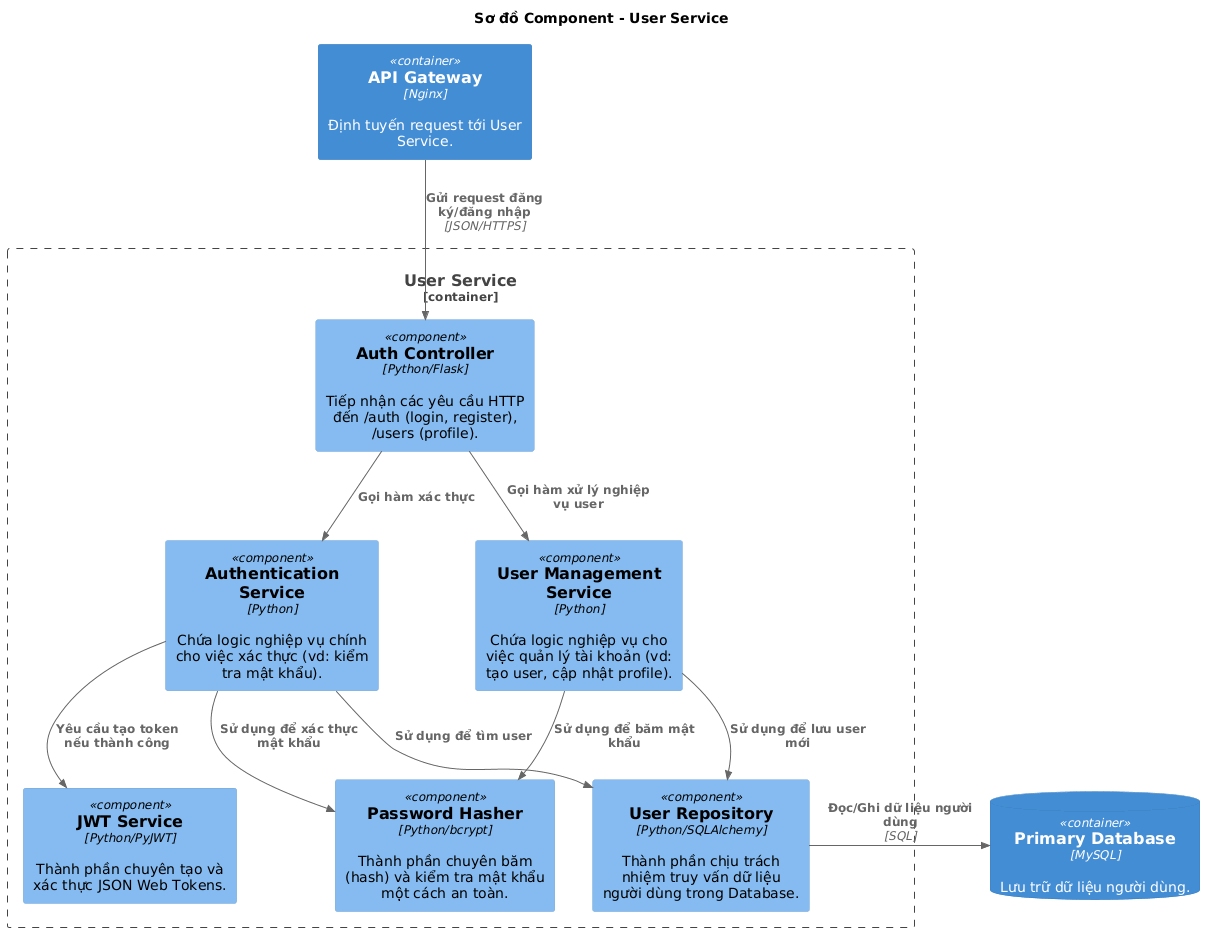

The diagram above was rendered by PlantUML. Its source (embedded in the PNG):
@startuml
!include <C4/C4_Component.puml>

title Sơ đồ Component - User Service

' --- Các đối tượng bên ngoài container này ---
Container(api_gateway, "API Gateway", "Nginx", "Định tuyến request tới User Service.")
ContainerDb(database, "Primary Database", "MySQL", "Lưu trữ dữ liệu người dùng.")


' --- Bắt đầu định nghĩa các component bên trong User Service ---
Container_Boundary(user_service, "User Service") {

    Component(auth_controller, "Auth Controller", "Python/Flask", "Tiếp nhận các yêu cầu HTTP đến /auth (login, register), /users (profile).")
    Component(auth_service, "Authentication Service", "Python", "Chứa logic nghiệp vụ chính cho việc xác thực (vd: kiểm tra mật khẩu).")
    Component(user_service_logic, "User Management Service", "Python", "Chứa logic nghiệp vụ cho việc quản lý tài khoản (vd: tạo user, cập nhật profile).")

    Component(user_repo, "User Repository", "Python/SQLAlchemy", "Thành phần chịu trách nhiệm truy vấn dữ liệu người dùng trong Database.")
    Component(password_hasher, "Password Hasher", "Python/bcrypt", "Thành phần chuyên băm (hash) và kiểm tra mật khẩu một cách an toàn.")
    Component(jwt_service, "JWT Service", "Python/PyJWT", "Thành phần chuyên tạo và xác thực JSON Web Tokens.")
   
}

' --- Định nghĩa các mối quan hệ ---
Rel(api_gateway, auth_controller, "Gửi request đăng ký/đăng nhập", "JSON/HTTPS")

' Luồng đăng ký & quản lý user
Rel(auth_controller, user_service_logic, "Gọi hàm xử lý nghiệp vụ user")
Rel(user_service_logic, password_hasher, "Sử dụng để băm mật khẩu")
Rel(user_service_logic, user_repo, "Sử dụng để lưu user mới")

' Luồng đăng nhập
Rel(auth_controller, auth_service, "Gọi hàm xác thực")
Rel(auth_service, user_repo, "Sử dụng để tìm user")
Rel(auth_service, password_hasher, "Sử dụng để xác thực mật khẩu")
Rel(auth_service, jwt_service, "Yêu cầu tạo token nếu thành công")

' Quan hệ với các hệ thống bên ngoài
Rel_Right(user_repo, database, "Đọc/Ghi dữ liệu người dùng", "SQL")
@enduml